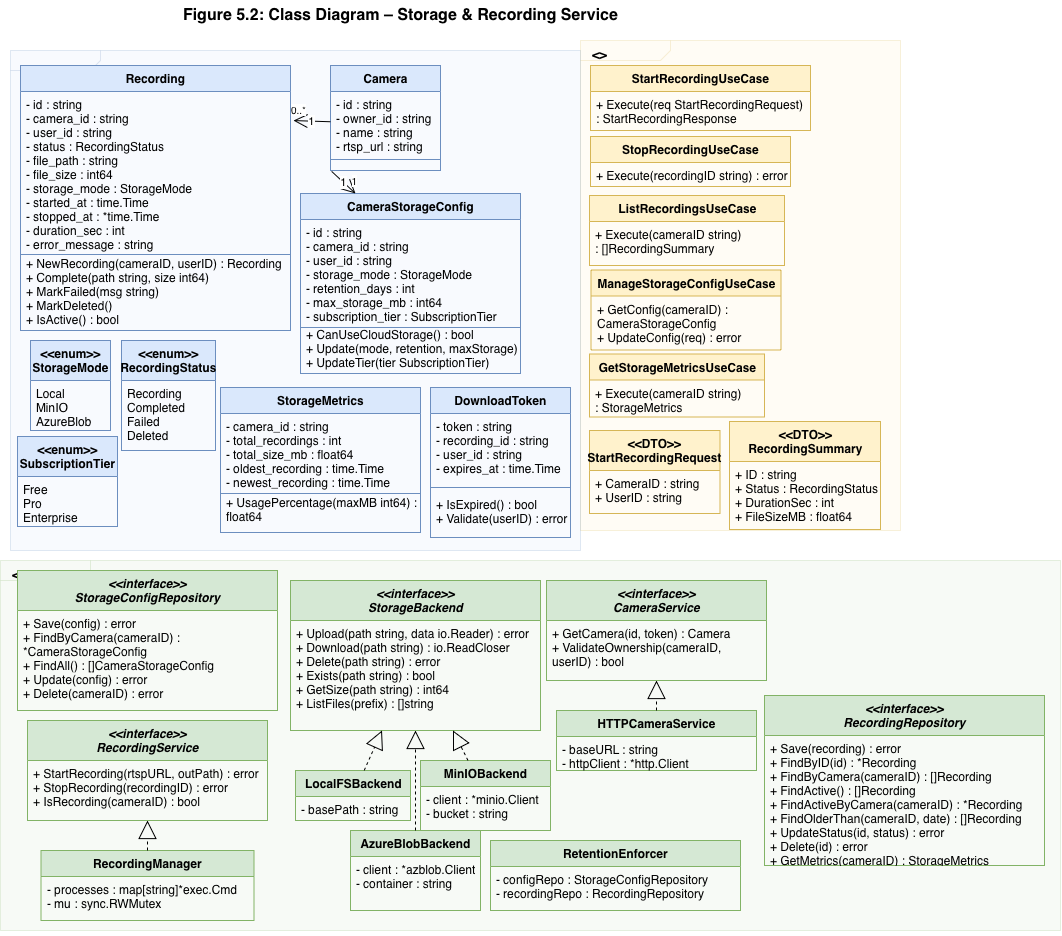

The diagram above was exported from draw.io. Its source (the exported page's mxGraphModel, read from the mxfile embedded in the PNG):
<mxGraphModel dx="1454" dy="987" grid="1" gridSize="10" guides="1" tooltips="1" connect="1" arrows="1" fold="1" page="1" pageScale="1" pageWidth="1800" pageHeight="1600" math="0" shadow="0">
  <root>
    <mxCell id="0" />
    <mxCell id="1" parent="0" />
    <mxCell id="plNhYvcLt1-ygD8d4tLr-3" parent="1" style="shape=mxgraph.sysml.package;whiteSpace=wrap;html=1;align=left;verticalAlign=top;spacingLeft=10;tabWidth=150;tabHeight=24;fillColor=#d5e8d4;strokeColor=#82b366;opacity=20;fontSize=13;fontStyle=1;" value="&lt;&lt;Infrastructure&gt;&gt;" vertex="1">
      <mxGeometry height="370" width="1060" y="580" as="geometry" />
    </mxCell>
    <mxCell id="plNhYvcLt1-ygD8d4tLr-2" parent="1" style="shape=mxgraph.sysml.package;whiteSpace=wrap;html=1;align=left;verticalAlign=top;spacingLeft=10;tabWidth=140;tabHeight=24;fillColor=#fff2cc;strokeColor=#d6b656;opacity=20;fontSize=13;fontStyle=1;" value="&lt;&lt;Application&gt;&gt;" vertex="1">
      <mxGeometry height="490" width="320" x="580" y="60" as="geometry" />
    </mxCell>
    <mxCell id="plNhYvcLt1-ygD8d4tLr-1" parent="1" style="shape=mxgraph.sysml.package;whiteSpace=wrap;html=1;align=left;verticalAlign=top;spacingLeft=10;tabWidth=120;tabHeight=24;fillColor=#dae8fc;strokeColor=#6c8ebf;opacity=20;fontSize=13;fontStyle=1;" value="" vertex="1">
      <mxGeometry height="500" width="570" x="10" y="70" as="geometry" />
    </mxCell>
    <mxCell id="title" parent="1" style="text;html=1;align=center;verticalAlign=middle;resizable=0;points=[];autosize=1;strokeColor=none;fillColor=none;fontSize=16;fontStyle=1;" value="Figure 5.2: Class Diagram – Storage &amp; Recording Service" vertex="1">
      <mxGeometry height="30" width="480" x="160" y="20" as="geometry" />
    </mxCell>
    <mxCell id="c_cam" parent="1" style="swimlane;fontStyle=1;align=center;startSize=26;html=1;fillColor=#dae8fc;strokeColor=#6c8ebf;" value="Camera" vertex="1">
      <mxGeometry height="105" width="110" x="330" y="85" as="geometry" />
    </mxCell>
    <mxCell id="c_cam_a" parent="c_cam" style="text;strokeColor=none;fillColor=none;align=left;verticalAlign=top;spacingLeft=4;spacingRight=4;overflow=hidden;rotatable=0;points=[];portConstraint=eastwest;whiteSpace=wrap;html=1;" value="- id : string&#10;- owner_id : string&#10;- name : string&#10;- rtsp_url : string" vertex="1">
      <mxGeometry height="64" width="110" y="26" as="geometry" />
    </mxCell>
    <mxCell id="c_cam_ln" parent="c_cam" style="line;strokeWidth=1;fillColor=none;align=left;verticalAlign=middle;spacingTop=-1;spacingLeft=3;spacingRight=3;rotatable=0;labelPosition=left;points=[];portConstraint=eastwest;strokeColor=#6c8ebf;" value="" vertex="1">
      <mxGeometry height="8" width="110" y="90" as="geometry" />
    </mxCell>
    <mxCell id="c_cam_m" parent="c_cam" style="text;strokeColor=none;fillColor=none;align=left;verticalAlign=top;spacingLeft=4;spacingRight=4;overflow=hidden;rotatable=0;points=[];portConstraint=eastwest;whiteSpace=wrap;html=1;" value="" vertex="1">
      <mxGeometry height="30" width="220" y="98" as="geometry" />
    </mxCell>
    <mxCell id="c_rec" parent="1" style="swimlane;fontStyle=1;align=center;startSize=26;html=1;fillColor=#dae8fc;strokeColor=#6c8ebf;" value="Recording" vertex="1">
      <mxGeometry height="265" width="270" x="20" y="85" as="geometry" />
    </mxCell>
    <mxCell id="c_rec_a" parent="c_rec" style="text;strokeColor=none;fillColor=none;align=left;verticalAlign=top;spacingLeft=4;spacingRight=4;overflow=hidden;rotatable=0;points=[];portConstraint=eastwest;whiteSpace=wrap;html=1;" value="- id : string&#10;- camera_id : string&#10;- user_id : string&#10;- status : RecordingStatus&#10;- file_path : string&#10;- file_size : int64&#10;- storage_mode : StorageMode&#10;- started_at : time.Time&#10;- stopped_at : *time.Time&#10;- duration_sec : int&#10;- error_message : string" vertex="1">
      <mxGeometry height="170" width="270" y="26" as="geometry" />
    </mxCell>
    <mxCell id="c_rec_ln" parent="c_rec" style="line;strokeWidth=1;fillColor=none;align=left;verticalAlign=middle;spacingTop=-1;spacingLeft=3;spacingRight=3;rotatable=0;labelPosition=left;points=[];portConstraint=eastwest;strokeColor=#6c8ebf;" value="" vertex="1">
      <mxGeometry height="8" width="270" y="185" as="geometry" />
    </mxCell>
    <mxCell id="c_rec_m" parent="c_rec" style="text;strokeColor=none;fillColor=none;align=left;verticalAlign=top;spacingLeft=4;spacingRight=4;overflow=hidden;rotatable=0;points=[];portConstraint=eastwest;whiteSpace=wrap;html=1;" value="+ NewRecording(cameraID, userID) : Recording&#10;+ Complete(path string, size int64)&#10;+ MarkFailed(msg string)&#10;+ MarkDeleted()&#10;+ IsActive() : bool" vertex="1">
      <mxGeometry height="74" width="270" y="185" as="geometry" />
    </mxCell>
    <mxCell id="c_csc" parent="1" style="swimlane;fontStyle=1;align=center;startSize=26;html=1;fillColor=#dae8fc;strokeColor=#6c8ebf;" value="CameraStorageConfig" vertex="1">
      <mxGeometry height="180" width="220" x="300" y="213" as="geometry" />
    </mxCell>
    <mxCell id="c_csc_a" parent="c_csc" style="text;strokeColor=none;fillColor=none;align=left;verticalAlign=top;spacingLeft=4;spacingRight=4;overflow=hidden;rotatable=0;points=[];portConstraint=eastwest;whiteSpace=wrap;html=1;" value="- id : string&#10;- camera_id : string&#10;- user_id : string&#10;- storage_mode : StorageMode&#10;- retention_days : int&#10;- max_storage_mb : int64&#10;- subscription_tier : SubscriptionTier" vertex="1">
      <mxGeometry height="120" width="230" y="26" as="geometry" />
    </mxCell>
    <mxCell id="c_csc_ln" parent="c_csc" style="line;strokeWidth=1;fillColor=none;align=left;verticalAlign=middle;spacingTop=-1;spacingLeft=3;spacingRight=3;rotatable=0;labelPosition=left;points=[];portConstraint=eastwest;strokeColor=#6c8ebf;" value="" vertex="1">
      <mxGeometry height="8" width="220" y="130" as="geometry" />
    </mxCell>
    <mxCell id="c_csc_m" parent="c_csc" style="text;strokeColor=none;fillColor=none;align=left;verticalAlign=top;spacingLeft=4;spacingRight=4;overflow=hidden;rotatable=0;points=[];portConstraint=eastwest;whiteSpace=wrap;html=1;" value="+ CanUseCloudStorage() : bool&#10;+ Update(mode, retention, maxStorage)&#10;+ UpdateTier(tier SubscriptionTier)" vertex="1">
      <mxGeometry height="52" width="230" y="128" as="geometry" />
    </mxCell>
    <mxCell id="c_sm" parent="1" style="swimlane;fontStyle=1;align=center;startSize=26;html=1;fillColor=#dae8fc;strokeColor=#6c8ebf;" value="StorageMetrics" vertex="1">
      <mxGeometry height="145" width="200" x="220" y="407" as="geometry" />
    </mxCell>
    <mxCell id="c_sm_a" parent="c_sm" style="text;strokeColor=none;fillColor=none;align=left;verticalAlign=top;spacingLeft=4;spacingRight=4;overflow=hidden;rotatable=0;points=[];portConstraint=eastwest;whiteSpace=wrap;html=1;" value="- camera_id : string&#10;- total_recordings : int&#10;- total_size_mb : float64&#10;- oldest_recording : time.Time&#10;- newest_recording : time.Time" vertex="1">
      <mxGeometry height="90" width="230" y="26" as="geometry" />
    </mxCell>
    <mxCell id="c_sm_ln" parent="c_sm" style="line;strokeWidth=1;fillColor=none;align=left;verticalAlign=middle;spacingTop=-1;spacingLeft=3;spacingRight=3;rotatable=0;labelPosition=left;points=[];portConstraint=eastwest;strokeColor=#6c8ebf;" value="" vertex="1">
      <mxGeometry height="8" width="200" y="102" as="geometry" />
    </mxCell>
    <mxCell id="c_sm_m" parent="c_sm" style="text;strokeColor=none;fillColor=none;align=left;verticalAlign=top;spacingLeft=4;spacingRight=4;overflow=hidden;rotatable=0;points=[];portConstraint=eastwest;whiteSpace=wrap;html=1;" value="+ UsagePercentage(maxMB int64) : float64" vertex="1">
      <mxGeometry height="44" width="230" y="102" as="geometry" />
    </mxCell>
    <mxCell id="c_dt" parent="1" style="swimlane;fontStyle=1;align=center;startSize=26;html=1;fillColor=#dae8fc;strokeColor=#6c8ebf;" value="DownloadToken" vertex="1">
      <mxGeometry height="150" width="140" x="430" y="407" as="geometry" />
    </mxCell>
    <mxCell id="c_dt_a" parent="c_dt" style="text;strokeColor=none;fillColor=none;align=left;verticalAlign=top;spacingLeft=4;spacingRight=4;overflow=hidden;rotatable=0;points=[];portConstraint=eastwest;whiteSpace=wrap;html=1;" value="- token : string&#10;- recording_id : string&#10;- user_id : string&#10;- expires_at : time.Time" vertex="1">
      <mxGeometry height="70" width="210" y="26" as="geometry" />
    </mxCell>
    <mxCell id="c_dt_ln" parent="c_dt" style="line;strokeWidth=1;fillColor=none;align=left;verticalAlign=middle;spacingTop=-1;spacingLeft=3;spacingRight=3;rotatable=0;labelPosition=left;points=[];portConstraint=eastwest;strokeColor=#6c8ebf;" value="" vertex="1">
      <mxGeometry height="8" width="140" y="96" as="geometry" />
    </mxCell>
    <mxCell id="c_dt_m" parent="c_dt" style="text;strokeColor=none;fillColor=none;align=left;verticalAlign=top;spacingLeft=4;spacingRight=4;overflow=hidden;rotatable=0;points=[];portConstraint=eastwest;whiteSpace=wrap;html=1;" value="+ IsExpired() : bool&#10;+ Validate(userID) : error" vertex="1">
      <mxGeometry height="44" width="210" y="104" as="geometry" />
    </mxCell>
    <mxCell id="e_rs" parent="1" style="swimlane;fontStyle=1;align=center;startSize=40;html=1;fillColor=#dae8fc;strokeColor=#6c8ebf;" value="&amp;lt;&amp;lt;enum&amp;gt;&amp;gt;&#10;RecordingStatus" vertex="1">
      <mxGeometry height="110" width="94" x="121" y="360" as="geometry" />
    </mxCell>
    <mxCell id="e_rs_v" parent="e_rs" style="text;strokeColor=none;fillColor=none;align=left;verticalAlign=top;spacingLeft=4;spacingRight=4;overflow=hidden;rotatable=0;points=[];portConstraint=eastwest;whiteSpace=wrap;html=1;" value="Recording&#10;Completed&#10;Failed&#10;Deleted" vertex="1">
      <mxGeometry height="78" width="140" y="40" as="geometry" />
    </mxCell>
    <mxCell id="e_sm2" parent="1" style="swimlane;fontStyle=1;align=center;startSize=40;html=1;fillColor=#dae8fc;strokeColor=#6c8ebf;" value="&amp;lt;&amp;lt;enum&amp;gt;&amp;gt;&#10;StorageMode" vertex="1">
      <mxGeometry height="90" width="80" x="30" y="360" as="geometry" />
    </mxCell>
    <mxCell id="e_sm2_v" parent="e_sm2" style="text;strokeColor=none;fillColor=none;align=left;verticalAlign=top;spacingLeft=4;spacingRight=4;overflow=hidden;rotatable=0;points=[];portConstraint=eastwest;whiteSpace=wrap;html=1;" value="Local&#10;MinIO&#10;AzureBlob" vertex="1">
      <mxGeometry height="58" width="140" y="40" as="geometry" />
    </mxCell>
    <mxCell id="e_st" parent="1" style="swimlane;fontStyle=1;align=center;startSize=40;html=1;fillColor=#dae8fc;strokeColor=#6c8ebf;" value="&amp;lt;&amp;lt;enum&amp;gt;&amp;gt;&#10;SubscriptionTier" vertex="1">
      <mxGeometry height="90" width="100" x="17" y="456" as="geometry" />
    </mxCell>
    <mxCell id="e_st_v" parent="e_st" style="text;strokeColor=none;fillColor=none;align=left;verticalAlign=top;spacingLeft=4;spacingRight=4;overflow=hidden;rotatable=0;points=[];portConstraint=eastwest;whiteSpace=wrap;html=1;" value="Free&#10;Pro&#10;Enterprise" vertex="1">
      <mxGeometry height="58" width="150" y="40" as="geometry" />
    </mxCell>
    <mxCell id="uc_startr" parent="1" style="swimlane;fontStyle=1;align=center;startSize=26;html=1;fillColor=#fff2cc;strokeColor=#d6b656;" value="StartRecordingUseCase" vertex="1">
      <mxGeometry height="65" width="220" x="590" y="85" as="geometry" />
    </mxCell>
    <mxCell id="uc_startr_m" parent="uc_startr" style="text;strokeColor=none;fillColor=none;align=left;verticalAlign=top;spacingLeft=4;spacingRight=4;overflow=hidden;rotatable=0;points=[];portConstraint=eastwest;whiteSpace=wrap;html=1;" value="+ Execute(req StartRecordingRequest)&#10;    : StartRecordingResponse" vertex="1">
      <mxGeometry height="52" width="230" y="26" as="geometry" />
    </mxCell>
    <mxCell id="uc_stopr" parent="1" style="swimlane;fontStyle=1;align=center;startSize=26;html=1;fillColor=#fff2cc;strokeColor=#d6b656;" value="StopRecordingUseCase" vertex="1">
      <mxGeometry height="50" width="200" x="590" y="156" as="geometry" />
    </mxCell>
    <mxCell id="uc_stopr_m" parent="uc_stopr" style="text;strokeColor=none;fillColor=none;align=left;verticalAlign=top;spacingLeft=4;spacingRight=4;overflow=hidden;rotatable=0;points=[];portConstraint=eastwest;whiteSpace=wrap;html=1;" value="+ Execute(recordingID string) : error" vertex="1">
      <mxGeometry height="52" width="220" y="26" as="geometry" />
    </mxCell>
    <mxCell id="uc_listr" parent="1" style="swimlane;fontStyle=1;align=center;startSize=26;html=1;fillColor=#fff2cc;strokeColor=#d6b656;" value="ListRecordingsUseCase" vertex="1">
      <mxGeometry height="70" width="195" x="589" y="215" as="geometry" />
    </mxCell>
    <mxCell id="uc_listr_m" parent="uc_listr" style="text;strokeColor=none;fillColor=none;align=left;verticalAlign=top;spacingLeft=4;spacingRight=4;overflow=hidden;rotatable=0;points=[];portConstraint=eastwest;whiteSpace=wrap;html=1;" value="+ Execute(cameraID string)&#10;    : []RecordingSummary" vertex="1">
      <mxGeometry height="52" width="230" y="26" as="geometry" />
    </mxCell>
    <mxCell id="uc_metrics" parent="1" style="swimlane;fontStyle=1;align=center;startSize=26;html=1;fillColor=#fff2cc;strokeColor=#d6b656;" value="GetStorageMetricsUseCase" vertex="1">
      <mxGeometry height="63" width="175" x="589" y="373.5" as="geometry" />
    </mxCell>
    <mxCell id="uc_metrics_m" parent="uc_metrics" style="text;strokeColor=none;fillColor=none;align=left;verticalAlign=top;spacingLeft=4;spacingRight=4;overflow=hidden;rotatable=0;points=[];portConstraint=eastwest;whiteSpace=wrap;html=1;" value="+ Execute(cameraID string)&#10;    : StorageMetrics" vertex="1">
      <mxGeometry height="52" width="240" y="26" as="geometry" />
    </mxCell>
    <mxCell id="uc_config" parent="1" style="swimlane;fontStyle=1;align=center;startSize=26;html=1;fillColor=#fff2cc;strokeColor=#d6b656;" value="ManageStorageConfigUseCase" vertex="1">
      <mxGeometry height="80" width="190" x="590.5" y="289.5" as="geometry" />
    </mxCell>
    <mxCell id="uc_config_m" parent="uc_config" style="text;strokeColor=none;fillColor=none;align=left;verticalAlign=top;spacingLeft=4;spacingRight=4;overflow=hidden;rotatable=0;points=[];portConstraint=eastwest;whiteSpace=wrap;html=1;" value="+ GetConfig(cameraID) : CameraStorageConfig&#10;+ UpdateConfig(req) : error" vertex="1">
      <mxGeometry height="52" width="170" y="26" as="geometry" />
    </mxCell>
    <mxCell id="dto1" parent="1" style="swimlane;fontStyle=1;align=center;startSize=40;html=1;fillColor=#fff2cc;strokeColor=#d6b656;" value="&amp;lt;&amp;lt;DTO&amp;gt;&amp;gt;&#10;StartRecordingRequest" vertex="1">
      <mxGeometry height="83" width="130.5" x="589" y="450" as="geometry" />
    </mxCell>
    <mxCell id="dto1_a" parent="dto1" style="text;strokeColor=none;fillColor=none;align=left;verticalAlign=top;spacingLeft=4;spacingRight=4;overflow=hidden;rotatable=0;points=[];portConstraint=eastwest;whiteSpace=wrap;html=1;" value="+ CameraID : string&#10;+ UserID : string" vertex="1">
      <mxGeometry height="58" width="200" y="40" as="geometry" />
    </mxCell>
    <mxCell id="dto2" parent="1" style="swimlane;fontStyle=1;align=center;startSize=40;html=1;fillColor=#fff2cc;strokeColor=#d6b656;" value="&amp;lt;&amp;lt;DTO&amp;gt;&amp;gt;&#10;RecordingSummary" vertex="1">
      <mxGeometry height="108" width="151" x="729" y="441" as="geometry" />
    </mxCell>
    <mxCell id="dto2_a" parent="dto2" style="text;strokeColor=none;fillColor=none;align=left;verticalAlign=top;spacingLeft=4;spacingRight=4;overflow=hidden;rotatable=0;points=[];portConstraint=eastwest;whiteSpace=wrap;html=1;" value="+ ID : string&#10;+ Status : RecordingStatus&#10;+ DurationSec : int&#10;+ FileSizeMB : float64" vertex="1">
      <mxGeometry height="78" width="200" y="40" as="geometry" />
    </mxCell>
    <mxCell id="i_rr" parent="1" style="swimlane;fontStyle=3;align=center;startSize=40;html=1;fillColor=#d5e8d4;strokeColor=#82b366;" value="&amp;lt;&amp;lt;interface&amp;gt;&amp;gt;&#10;RecordingRepository" vertex="1">
      <mxGeometry height="170" width="280" x="764" y="715" as="geometry" />
    </mxCell>
    <mxCell id="i_rr_m" parent="i_rr" style="text;strokeColor=none;fillColor=none;align=left;verticalAlign=top;spacingLeft=4;spacingRight=4;overflow=hidden;rotatable=0;points=[];portConstraint=eastwest;whiteSpace=wrap;html=1;" value="+ Save(recording) : error&#10;+ FindByID(id) : *Recording&#10;+ FindByCamera(cameraID) : []Recording&#10;+ FindActive() : []Recording&#10;+ FindActiveByCamera(cameraID) : *Recording&#10;+ FindOlderThan(cameraID, date) : []Recording&#10;+ UpdateStatus(id, status) : error&#10;+ Delete(id) : error&#10;+ GetMetrics(cameraID) : StorageMetrics" vertex="1">
      <mxGeometry height="128" width="280" y="40" as="geometry" />
    </mxCell>
    <mxCell id="i_scr" parent="1" style="swimlane;fontStyle=3;align=center;startSize=40;html=1;fillColor=#d5e8d4;strokeColor=#82b366;" value="&amp;lt;&amp;lt;interface&amp;gt;&amp;gt;&#10;StorageConfigRepository" vertex="1">
      <mxGeometry height="140" width="260" x="17" y="590" as="geometry" />
    </mxCell>
    <mxCell id="i_scr_m" parent="i_scr" style="text;strokeColor=none;fillColor=none;align=left;verticalAlign=top;spacingLeft=4;spacingRight=4;overflow=hidden;rotatable=0;points=[];portConstraint=eastwest;whiteSpace=wrap;html=1;" value="+ Save(config) : error&#10;+ FindByCamera(cameraID) : *CameraStorageConfig&#10;+ FindAll() : []CameraStorageConfig&#10;+ Update(config) : error&#10;+ Delete(cameraID) : error" vertex="1">
      <mxGeometry height="98" width="260" y="40" as="geometry" />
    </mxCell>
    <mxCell id="i_sb" parent="1" style="swimlane;fontStyle=3;align=center;startSize=40;html=1;fillColor=#d5e8d4;strokeColor=#82b366;" value="&amp;lt;&amp;lt;interface&amp;gt;&amp;gt;&#10;StorageBackend" vertex="1">
      <mxGeometry height="150" width="250" x="290" y="600" as="geometry" />
    </mxCell>
    <mxCell id="i_sb_m" parent="i_sb" style="text;strokeColor=none;fillColor=none;align=left;verticalAlign=top;spacingLeft=4;spacingRight=4;overflow=hidden;rotatable=0;points=[];portConstraint=eastwest;whiteSpace=wrap;html=1;" value="+ Upload(path string, data io.Reader) : error&#10;+ Download(path string) : io.ReadCloser&#10;+ Delete(path string) : error&#10;+ Exists(path string) : bool&#10;+ GetSize(path string) : int64&#10;+ ListFiles(prefix) : []string" vertex="1">
      <mxGeometry height="108" width="250" y="40" as="geometry" />
    </mxCell>
    <mxCell id="i_rs" parent="1" style="swimlane;fontStyle=3;align=center;startSize=40;html=1;fillColor=#d5e8d4;strokeColor=#82b366;" value="&amp;lt;&amp;lt;interface&amp;gt;&amp;gt;&#10;RecordingService" vertex="1">
      <mxGeometry height="100" width="240" x="27" y="740" as="geometry" />
    </mxCell>
    <mxCell id="i_rs_m" parent="i_rs" style="text;strokeColor=none;fillColor=none;align=left;verticalAlign=top;spacingLeft=4;spacingRight=4;overflow=hidden;rotatable=0;points=[];portConstraint=eastwest;whiteSpace=wrap;html=1;" value="+ StartRecording(rtspURL, outPath) : error&#10;+ StopRecording(recordingID) : error&#10;+ IsRecording(cameraID) : bool" vertex="1">
      <mxGeometry height="50" width="240" y="40" as="geometry" />
    </mxCell>
    <mxCell id="i_cs" parent="1" style="swimlane;fontStyle=3;align=center;startSize=40;html=1;fillColor=#d5e8d4;strokeColor=#82b366;" value="&amp;lt;&amp;lt;interface&amp;gt;&amp;gt;&#10;CameraService" vertex="1">
      <mxGeometry height="100" width="220" x="546" y="600" as="geometry" />
    </mxCell>
    <mxCell id="i_cs_m" parent="i_cs" style="text;strokeColor=none;fillColor=none;align=left;verticalAlign=top;spacingLeft=4;spacingRight=4;overflow=hidden;rotatable=0;points=[];portConstraint=eastwest;whiteSpace=wrap;html=1;" value="+ GetCamera(id, token) : Camera&#10;+ ValidateOwnership(cameraID, userID) : bool" vertex="1">
      <mxGeometry height="58" width="220" y="40" as="geometry" />
    </mxCell>
    <mxCell id="impl_rm" parent="1" style="swimlane;fontStyle=1;align=center;startSize=26;html=1;fillColor=#d5e8d4;strokeColor=#82b366;" value="RecordingManager" vertex="1">
      <mxGeometry height="70" width="213" x="40.5" y="870" as="geometry" />
    </mxCell>
    <mxCell id="impl_rm_a" parent="impl_rm" style="text;strokeColor=none;fillColor=none;align=left;verticalAlign=top;spacingLeft=4;spacingRight=4;overflow=hidden;rotatable=0;points=[];portConstraint=eastwest;whiteSpace=wrap;html=1;" value="- processes : map[string]*exec.Cmd&#10;- mu : sync.RWMutex" vertex="1">
      <mxGeometry height="57" width="250" y="26" as="geometry" />
    </mxCell>
    <mxCell id="impl_re" parent="1" style="swimlane;fontStyle=1;align=center;startSize=26;html=1;fillColor=#d5e8d4;strokeColor=#82b366;" value="RetentionEnforcer" vertex="1">
      <mxGeometry height="70" width="250" x="490" y="860" as="geometry" />
    </mxCell>
    <mxCell id="impl_re_a" parent="impl_re" style="text;strokeColor=none;fillColor=none;align=left;verticalAlign=top;spacingLeft=4;spacingRight=4;overflow=hidden;rotatable=0;points=[];portConstraint=eastwest;whiteSpace=wrap;html=1;" value="- configRepo : StorageConfigRepository&#10;- recordingRepo : RecordingRepository" vertex="1">
      <mxGeometry height="44" width="250" y="26" as="geometry" />
    </mxCell>
    <mxCell id="impl_lfs" parent="1" style="swimlane;fontStyle=1;align=center;startSize=26;html=1;fillColor=#d5e8d4;strokeColor=#82b366;" value="LocalFSBackend" vertex="1">
      <mxGeometry height="50" width="115" x="295" y="790" as="geometry" />
    </mxCell>
    <mxCell id="impl_lfs_a" parent="impl_lfs" style="text;strokeColor=none;fillColor=none;align=left;verticalAlign=top;spacingLeft=4;spacingRight=4;overflow=hidden;rotatable=0;points=[];portConstraint=eastwest;whiteSpace=wrap;html=1;" value="- basePath : string" vertex="1">
      <mxGeometry height="42" width="180" y="26" as="geometry" />
    </mxCell>
    <mxCell id="impl_minio" parent="1" style="swimlane;fontStyle=1;align=center;startSize=26;html=1;fillColor=#d5e8d4;strokeColor=#82b366;" value="MinIOBackend" vertex="1">
      <mxGeometry height="70" width="130" x="420" y="780" as="geometry" />
    </mxCell>
    <mxCell id="impl_minio_a" parent="impl_minio" style="text;strokeColor=none;fillColor=none;align=left;verticalAlign=top;spacingLeft=4;spacingRight=4;overflow=hidden;rotatable=0;points=[];portConstraint=eastwest;whiteSpace=wrap;html=1;" value="- client : *minio.Client&#10;- bucket : string" vertex="1">
      <mxGeometry height="52" width="180" y="26" as="geometry" />
    </mxCell>
    <mxCell id="impl_azure" parent="1" style="swimlane;fontStyle=1;align=center;startSize=26;html=1;fillColor=#d5e8d4;strokeColor=#82b366;" value="AzureBlobBackend" vertex="1">
      <mxGeometry height="80" width="130" x="350" y="850" as="geometry" />
    </mxCell>
    <mxCell id="impl_azure_a" parent="impl_azure" style="text;strokeColor=none;fillColor=none;align=left;verticalAlign=top;spacingLeft=4;spacingRight=4;overflow=hidden;rotatable=0;points=[];portConstraint=eastwest;whiteSpace=wrap;html=1;" value="- client : *azblob.Client&#10;- container : string" vertex="1">
      <mxGeometry height="52" width="200" y="26" as="geometry" />
    </mxCell>
    <mxCell id="impl_hcs" parent="1" style="swimlane;fontStyle=1;align=center;startSize=26;html=1;fillColor=#d5e8d4;strokeColor=#82b366;" value="HTTPCameraService" vertex="1">
      <mxGeometry height="60" width="200" x="556" y="730" as="geometry" />
    </mxCell>
    <mxCell id="impl_hcs_a" parent="impl_hcs" style="text;strokeColor=none;fillColor=none;align=left;verticalAlign=top;spacingLeft=4;spacingRight=4;overflow=hidden;rotatable=0;points=[];portConstraint=eastwest;whiteSpace=wrap;html=1;" value="- baseURL : string&#10;- httpClient : *http.Client" vertex="1">
      <mxGeometry height="44" width="200" y="26" as="geometry" />
    </mxCell>
    <mxCell id="real1" edge="1" parent="1" source="impl_rm" style="endArrow=block;endSize=16;endFill=0;dashed=1;html=1;rounded=0;" target="i_rs">
      <mxGeometry relative="1" as="geometry" />
    </mxCell>
    <mxCell id="real2" edge="1" parent="1" source="impl_lfs" style="endArrow=block;endSize=16;endFill=0;dashed=1;html=1;rounded=0;" target="i_sb">
      <mxGeometry relative="1" as="geometry" />
    </mxCell>
    <mxCell id="real3" edge="1" parent="1" source="impl_minio" style="endArrow=block;endSize=16;endFill=0;dashed=1;html=1;rounded=0;" target="i_sb">
      <mxGeometry relative="1" as="geometry" />
    </mxCell>
    <mxCell id="real4" edge="1" parent="1" source="impl_azure" style="endArrow=block;endSize=16;endFill=0;dashed=1;html=1;rounded=0;" target="i_sb">
      <mxGeometry relative="1" as="geometry" />
    </mxCell>
    <mxCell id="real5" edge="1" parent="1" source="impl_hcs" style="endArrow=block;endSize=16;endFill=0;dashed=1;html=1;rounded=0;" target="i_cs">
      <mxGeometry relative="1" as="geometry" />
    </mxCell>
    <mxCell id="rel1" edge="1" parent="1" source="c_cam_a" style="endArrow=open;endSize=12;html=1;rounded=0;entryX=1.011;entryY=0.171;entryDx=0;entryDy=0;entryPerimeter=0;" target="c_rec_a" value="1">
      <mxGeometry relative="1" as="geometry" />
    </mxCell>
    <mxCell id="rel1l" connectable="0" parent="rel1" style="edgeLabel;html=1;align=center;verticalAlign=middle;resizable=0;points=[];fontSize=10;" value="0..*" vertex="1">
      <mxGeometry relative="1" x="0.8" as="geometry">
        <mxPoint y="-12" as="offset" />
      </mxGeometry>
    </mxCell>
    <mxCell id="rel2" edge="1" parent="1" source="c_cam_m" style="endArrow=open;endSize=12;html=1;rounded=0;entryX=0.25;entryY=0;entryDx=0;entryDy=0;exitX=0.005;exitY=0.262;exitDx=0;exitDy=0;exitPerimeter=0;" target="c_csc" value="1">
      <mxGeometry relative="1" as="geometry" />
    </mxCell>
    <mxCell id="rel2l" connectable="0" parent="rel2" style="edgeLabel;html=1;align=center;verticalAlign=middle;resizable=0;points=[];fontSize=10;" value="1" vertex="1">
      <mxGeometry relative="1" x="0.8" as="geometry">
        <mxPoint y="-12" as="offset" />
      </mxGeometry>
    </mxCell>
  </root>
</mxGraphModel>